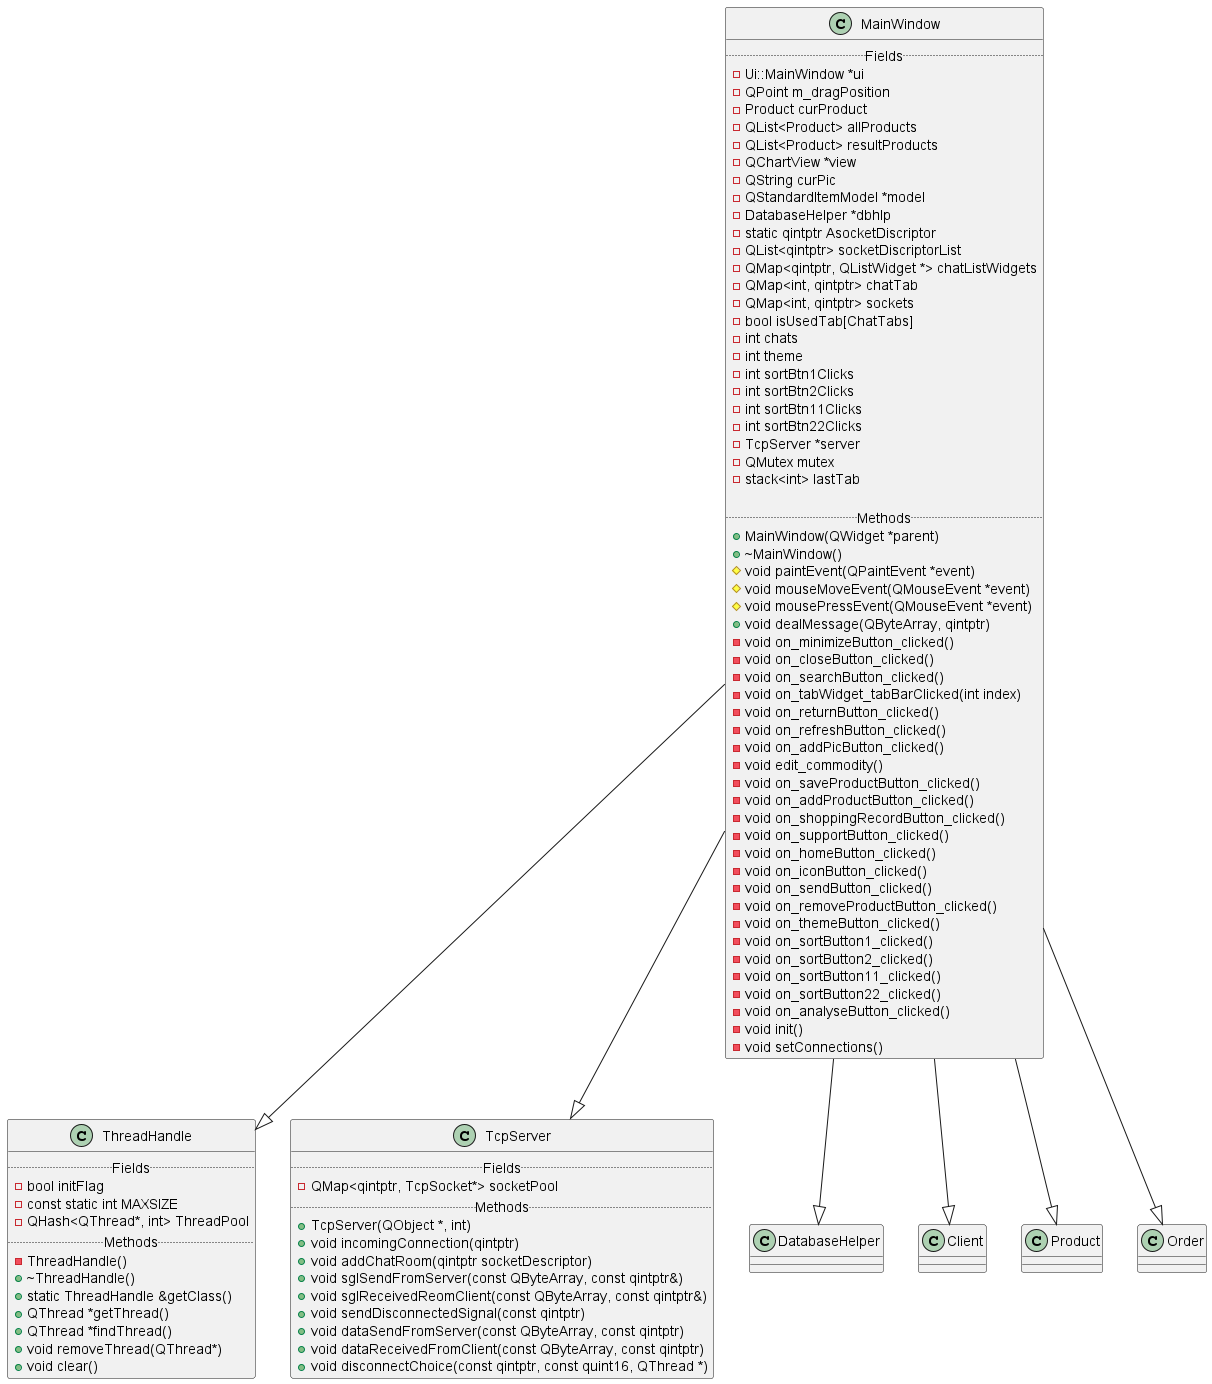

The diagram above was rendered by PlantUML. Its source (embedded in the PNG):
@startuml

' class SearchLine {
'     .. Fields ..
'     - Ui::SearchLine *ui

'     .. Methods ..
'     + SearchLine(QWidget *)
'     + ~SearchLine()
'     + void returnPressed()
'     - void on_searchButton_clicked()
' }

' class TcpSocket {
'     .. Fields ..
'     - QMutex mutex

'     .. Methods ..
'     + TcpSocket(QObject *)
'     + void sendMessageToServer(QByteArray)
'     + void receivedMessage()
'     + void sendAByteArray(const QByteArray)
' }

' class MainWindow {
'     .. Fields ..
'     - Ui::MainWindow *ui
'     - Carousel *carousel
'     - SearchLine *searchLine
'     - QPoint m_dragPosition
'     - bool isLogging
'     - bool isLogged
'     - Login *loginWindow
'     - Client curClient
'     - QString curAvatar
'     - QList<Product> resultProducts
'     - QList<Product> allProducts
'     - QList<Product> pickedProducts
'     - int sortBtn1Clicks
'     - int sortBtn2Clicks
'     - bool echoMode
'     - Product curProduct
'     - int theme
'     - QList<Order> toPayOrders
'     - QList<Order> productsInCart
'     - QStandardItemModel *model
'     - Order curOrder
'     - stack<int> lastTab
'     - TcpSocket *socket

'     .. Methods ..
'     + explicit MainWindow(QWidget*)
'     + ~MainWindow()
'     # void paintEvent(QPaintEvent*)
'     # void mouseMoveEvent(QMouseEvent*)
'     # void mousePressEvent(QMouseEvent*)
'     + void loginSuccessfully()
'     + void signinSuccessfully()
'     - void dealMessage(const QByteArray)
'     - void on_minimizeButton_clicked()
'     - void on_closeButton_clicked()
'     - void on_loginButton_clicked()
'     - void loginNow(const QString, const QString)
'     - void signinNow(const QString, const QString)
'     - void on_profileButton_clicked()
'     - void on_tabWidget_tabBarClicked(int)
'     - void on_saveButton_clicked()
'     - void on_sendButton_clicked()
'     - void on_themeButton_clicked()
'     - void on_shoppingRecordButton_clicked()
'     - void on_refreshButton_clicked()
'     - void on_searchButton_clicked()
'     - void on_supportButton_clicked()
'     - void show_commodity()
'     - void on_spinBox_valueChanged(int)
'     - void on_returnButton_clicked()
'     - void on_iconButton_clicked()
'     - void on_homeButton_clicked()
'     - void on_purchaseButton_clicked()
'     - void on_payButton_clicked()
'     - void on_shoppingCartButton_clicked()
'     - void on_addToCartButton_clicked()
'     - void on_purchaseButton2_clicked()
'     - void on_clearButton_clicked()
'     - void on_avatarButton_clicked()
'     - void on_withDrawButton_clicked()
'     - void on_sortButton1_clicked()
'     - void on_sortButton2_clicked()
'     - void on_historyButton_clicked()
'     - void on_echoModePushButton_clicked()
'     - void init()
'     - void setConnections()
'     - void initCartAndHistory()
' }

' class Login {
'     .. Fields ..
'     - Ui::Login *ui
'     - static bool isLogging

'     .. Methods ..
'     + Login(QWidget *)
'     + ~Login()
'     + void loginNow(const QString, const QString)
'     + void signinNow(const QString, const QString)
'     + void loginSuccessfully()
'     + void signinSuccessfully()
'     - void on_loginButton_clicked()
'     - void on_signinButton_clicked()
' }

' class Carousel {
'     .. Fields ..
'     + Carousel(const QVector<QString>, QWidget *)
'     + int maxImages 
'     - const int width
'     - const int height
'     - QVector<QPixmap> images
'     - ClickableLabel *imageLabel
'     - QPushButton *nextButton
'     - QPushButton *prevButton
'     - QVector<QPushButton *> dots
'     - QTimer *timer
'     - int currentImageIndex

'     .. Methods ..
'     + void imageClicked(const int)
'     - void nextImage()
'     - void prevImage()
'     - void jumpToImage(int)
'     - void updateDots()
' }

' class ClickableLabel {
'     .. Methods ..
'     + ClickableLabel(QWidget *)
'     # void mousePressEvent(QMouseEvent *)
'     + void clicked()
' }

' class Client {
'     .. Fields ..
'     - QString clientName
'     - int clientId
'     - QString clientPhone
'     - QDateTime clientSignTime
'     - QString clientPwd
'     - int clientBought
'     - QString clientImage
'     - QString clientAddress

'     .. Methods ..
'     + Client()
'     + Client(QString, int, QString, QDateTime, QString, int, QString)
'     + static QJsonObject toJsonObject(const Client)
'     + static Client fromJsonObject(const QJsonObject)
'     + void setClientName(QString clientName)
'     + void setClientId(int clientId)
'     + void setClientPhone(QString clientPhone)
'     + void setClientSignTime(QDateTime clientSignTime)
'     + void setClientPwd(QString clientPwd)
'     + void setClientBought(int clientBought)
'     + void setClientImage(QString clientImage)
'     + void setClientAddress(QString clientAddress)

'     + QString getClientName() const
'     + int getClientId() const
'     + QString getClientPhone() const
'     + QDateTime getClientSignTime() const;
'     + QString getClientPwd() const
'     + int getClientBought() const
'     + QString getClientImage() const
'     + QString getClientAddress() const
' }

' class Order {
'     .. Fields ..
'     - int orderId
'     - QString orderProductName
'     - int orderProductNum
'     - QString orderProductStyle
'     - int orderProductId
'     - QString orderProductImage
'     - QString orderCost
'     - QDateTime orderTime
'     - QString orderClient
'     - int orderClientId
'     - int orderCheck
'     - int orderHide

'     .. Methods ..
'     + Order()
'     + Order(int, QString, int, QString, int, QString, QDateTime, QString, int, int, int)
'     + static QJsonObject toJsonObject(const Order)
'     + static Order fromJsonObject(const QJsonObject)
'     + static QJsonObject toJsonObjectArray(const QList<Order>)
'     + static QList<Order> fromJsonObjectArray(const QJsonObject)
'     + int getOrderHide() const
'     + void setOrderHide(int)
'     + int getOrderCheck() const
'     + void setOrderCheck(int)
'     + int getOrderClientId() const
'     + void setOrderClientId(int)
'     + QString getOrderClient() const
'     + void setOrderClient(const QString)
'     + QDateTime getOrderTime() const
'     + void setOrderTime(const QDateTime)
'     + QString getOrderCost() const
'     + void setOrderCost(const QString)
'     + int getOrderProductId() const
'     + void setOrderProductId(int)
'     + QString getOrderProductStyle() const
'     + void setOrderProductStyle(const QString)
'     + int getOrderProductNum() const
'     + void setOrderProductNum(int)
'     + QString getOrderProductName() const
'     + void setOrderProductName(const QString)
'     + QString getOrderProductImage() const
'     + void setOrderProductImage(const QString)
'     + int getOrderId() const
'     + void setOrderId(int value)
' }

' class Product {
'     .. Fields ..
'     - int productId
'     - QString productName
'     - int productPrice
'     - int productNum
'     - int productBuyNum
'     - QString productImage
'     - float productDiscount
'     - QDateTime pickedTime

'     .. Methods ..
'     + Product()
'     + Product(int, QString, int, int, int , QString,float)
'     + static bool cmpBySales(const Product, const Product)
'     + static bool cmpByPrice(const Product, const Product)
'     + static QJsonObject toJsonObject(const Product)
'     + static Product fromJsonObject(const QJsonObject)
'     + static QJsonObject toJsonObjectArray(const QList<Product>)
'     + static QList<Product> fromJsonObjectArray(const QJsonObject)
'     + float getProductDiscount() const
'     + void setProductDiscount(float)
'     + QString getProductImage() const
'     + void setProductImage(const QString)
'     + int getProductBuyNum() const
'     + void setProductBuyNum(int)
'     + int getProductNum() const
'     + void setProductNum(int)
'     + int getProductPrice() const
'     + void setProductPrice(int value)
'     + QString getProductName() const
'     + void setProductName(const QString)
'     + int getProductId() const
'     + void setProductId(int)
'     + QDateTime getPickedTime() const
'     + void setPickedTime(const QDateTime)
' }

' MainWindow --|> SearchLine
' MainWindow --|> TcpSocket
' MainWindow --|> ClickableLabel
' MainWindow --|> Carousel
' MainWindow --|> Login

' class DatabaseHelper {
'     .. Fields ..
'     - static QString databaseDriver
'     - QSqlDatabase db
'     - QSqlQuery result
'     - QList<Client> ClientList
'     - QList<Product> ProductList
'     - QList<Order> OrderList
'     - QList<QVariantMap> allRecords

'     .. Methods ..
'     + DatabaseHelper(QObject*)
'     + ~DatabaseHelper()
'     + bool connectToDatabase(const QString, const int, const QString, const QString, const QString)
'     + bool executeQuery(const QString)
'     + bool insertRecord(const QString, const QVariantMap)
'     + bool updateRecord(const QString, const QVariantMap, const QVariantMap)
'     + bool deleteRecord(const QString &tableName, const QVariantMap)
'     + QList<QVariantMap> selectRecords(const QString &tableName, const QVariantMap)
'     + QList<QVariantMap> getAllRecords(const QString &tableName)
'     + bool isValidTableName(const QString)
'     + QSqlDatabase& getDatabase()
'     + QList<Client> getClientList()
'     + Client getClientByNameAndPwd(const QString, const QString)
'     + Client getClientById(const int)
'     + bool insertClient(const Client)
'     + bool deleteClientByNameAndPwd(const QString, const QString)
'     + bool updateClient(const Client)
'     + QList<Order> getOrderList()
'     + QList<Order> getOrderListByInfo(const Client)
'     + QList<Order> getOrderListByProduct(const Product)
'     + bool addOrder(const Order)
'     + bool updateOrderByInfo(const Order)
'     + QList<Product>  getProductList()
'     + int addProduct(const Product)
'     + bool deleteProductByInfo(const Product)
'     + bool updateProductByInfo(const Product)
'     + Product getProductById(const int)
'     + QList<Product> searchProductByName(const QString)
' }

' DatabaseHelper --|> Client
' DatabaseHelper --|> Order
' DatabaseHelper --|> Product

class ThreadHandle {
    .. Fields ..
    - bool initFlag
    - const static int MAXSIZE
    - QHash<QThread*, int> ThreadPool
    .. Methods ..
    - ThreadHandle()
    + ~ThreadHandle()
    + static ThreadHandle &getClass()
    + QThread *getThread()
    + QThread *findThread()
    + void removeThread(QThread*)
    + void clear()
}

class MainWindow {
    .. Fields ..
    - Ui::MainWindow *ui
    - QPoint m_dragPosition
    - Product curProduct
    - QList<Product> allProducts
    - QList<Product> resultProducts
    - QChartView *view
    - QString curPic
    - QStandardItemModel *model
    - DatabaseHelper *dbhlp
    - static qintptr AsocketDiscriptor
    - QList<qintptr> socketDiscriptorList
    - QMap<qintptr, QListWidget *> chatListWidgets
    - QMap<int, qintptr> chatTab
    - QMap<int, qintptr> sockets
    - bool isUsedTab[ChatTabs]
    - int chats
    - int theme
    - int sortBtn1Clicks
    - int sortBtn2Clicks
    - int sortBtn11Clicks
    - int sortBtn22Clicks
    - TcpServer *server
    - QMutex mutex
    - stack<int> lastTab

    .. Methods ..
    + MainWindow(QWidget *parent)
    + ~MainWindow()
    # void paintEvent(QPaintEvent *event)
    # void mouseMoveEvent(QMouseEvent *event)
    # void mousePressEvent(QMouseEvent *event)
    + void dealMessage(QByteArray, qintptr)
    - void on_minimizeButton_clicked()
    - void on_closeButton_clicked()
    - void on_searchButton_clicked()
    - void on_tabWidget_tabBarClicked(int index)
    - void on_returnButton_clicked()
    - void on_refreshButton_clicked()
    - void on_addPicButton_clicked()
    - void edit_commodity()
    - void on_saveProductButton_clicked()
    - void on_addProductButton_clicked()
    - void on_shoppingRecordButton_clicked()
    - void on_supportButton_clicked()
    - void on_homeButton_clicked()
    - void on_iconButton_clicked()
    - void on_sendButton_clicked()
    - void on_removeProductButton_clicked()
    - void on_themeButton_clicked()
    - void on_sortButton1_clicked()
    - void on_sortButton2_clicked()
    - void on_sortButton11_clicked()
    - void on_sortButton22_clicked()
    - void on_analyseButton_clicked()
    - void init()
    - void setConnections()
}

class TcpServer {
    .. Fields ..
    - QMap<qintptr, TcpSocket*> socketPool
    .. Methods ..
    + TcpServer(QObject *, int)
    + void incomingConnection(qintptr)
    + void addChatRoom(qintptr socketDescriptor)
    + void sglSendFromServer(const QByteArray, const qintptr&)
    + void sglReceivedReomClient(const QByteArray, const qintptr&)
    + void sendDisconnectedSignal(const qintptr)
    + void dataSendFromServer(const QByteArray, const qintptr)
    + void dataReceivedFromClient(const QByteArray, const qintptr)
    + void disconnectChoice(const qintptr, const quint16, QThread *)
}

MainWindow --|> DatabaseHelper
MainWindow --|> Client
MainWindow --|> Product
MainWindow --|> Order
MainWindow --|> TcpServer
MainWindow --|> ThreadHandle


@enduml